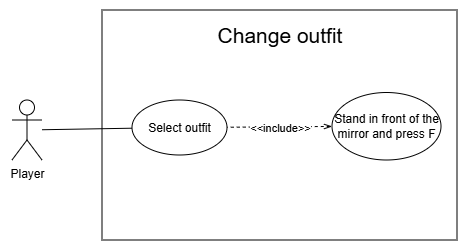

The diagram above was exported from draw.io. Its source (the exported page's mxGraphModel, read from the mxfile embedded in the PNG):
<mxGraphModel dx="591" dy="330" grid="1" gridSize="10" guides="1" tooltips="1" connect="1" arrows="1" fold="1" page="1" pageScale="1" pageWidth="827" pageHeight="1169" math="0" shadow="0">
  <root>
    <mxCell id="0" />
    <mxCell id="1" parent="0" />
    <mxCell id="fw_mbkwT7IB8vYZX-fqe-1" parent="1" style="rounded=0;whiteSpace=wrap;html=1;" value="" vertex="1">
      <mxGeometry height="230" width="355" x="170" y="190" as="geometry" />
    </mxCell>
    <mxCell id="fw_mbkwT7IB8vYZX-fqe-2" parent="1" style="shape=umlActor;verticalLabelPosition=bottom;verticalAlign=top;html=1;outlineConnect=0;" value="Player" vertex="1">
      <mxGeometry height="60" width="30" x="80" y="280" as="geometry" />
    </mxCell>
    <mxCell id="fw_mbkwT7IB8vYZX-fqe-3" parent="1" style="ellipse;whiteSpace=wrap;html=1;" value="Select outfit" vertex="1">
      <mxGeometry height="55" width="95" x="200" y="280" as="geometry" />
    </mxCell>
    <mxCell id="fw_mbkwT7IB8vYZX-fqe-4" edge="1" parent="1" source="fw_mbkwT7IB8vYZX-fqe-2" style="endArrow=none;html=1;rounded=0;" target="fw_mbkwT7IB8vYZX-fqe-3" value="">
      <mxGeometry height="50" relative="1" width="50" as="geometry">
        <mxPoint x="120" y="320" as="sourcePoint" />
        <mxPoint x="238" y="322" as="targetPoint" />
      </mxGeometry>
    </mxCell>
    <mxCell id="fw_mbkwT7IB8vYZX-fqe-5" parent="1" style="text;html=1;whiteSpace=wrap;strokeColor=none;fillColor=none;align=center;verticalAlign=middle;rounded=0;fontSize=14;" value="&lt;font style=&quot;font-size: 21px;&quot;&gt;Change outfit&lt;/font&gt;" vertex="1">
      <mxGeometry height="30" width="180" x="257.5" y="200" as="geometry" />
    </mxCell>
    <mxCell id="fw_mbkwT7IB8vYZX-fqe-6" parent="1" style="ellipse;whiteSpace=wrap;html=1;" value="Stand in front of the mirror and press F" vertex="1">
      <mxGeometry height="67.5" width="109" x="400" y="272.5" as="geometry" />
    </mxCell>
    <mxCell id="fw_mbkwT7IB8vYZX-fqe-9" edge="1" parent="1" source="fw_mbkwT7IB8vYZX-fqe-6" style="endArrow=none;dashed=1;html=1;rounded=0;startArrow=openThin;startFill=0;" target="fw_mbkwT7IB8vYZX-fqe-3" value="">
      <mxGeometry height="50" relative="1" width="50" as="geometry">
        <mxPoint x="170" y="560" as="sourcePoint" />
        <mxPoint x="470" y="360" as="targetPoint" />
      </mxGeometry>
    </mxCell>
    <mxCell id="fw_mbkwT7IB8vYZX-fqe-10" connectable="0" parent="fw_mbkwT7IB8vYZX-fqe-9" style="edgeLabel;html=1;align=center;verticalAlign=middle;resizable=0;points=[];" value="&amp;lt;&amp;lt;include&amp;gt;&amp;gt;" vertex="1">
      <mxGeometry relative="1" x="-0.0145" y="1" as="geometry">
        <mxPoint as="offset" />
      </mxGeometry>
    </mxCell>
  </root>
</mxGraphModel>